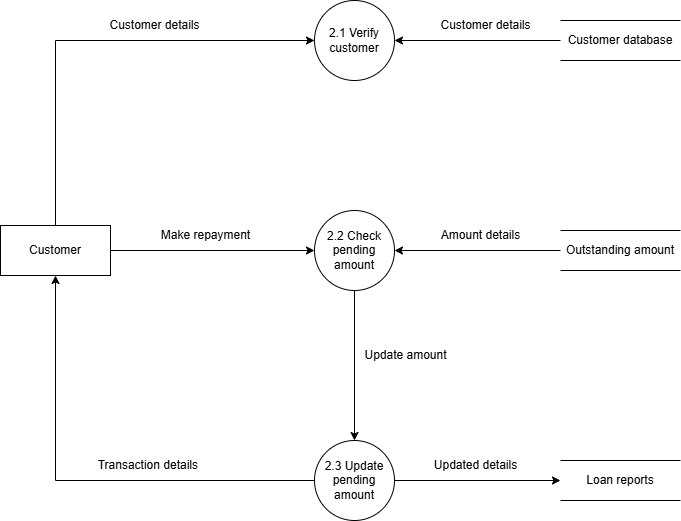

The diagram above was exported from draw.io. Its source (the exported page's mxGraphModel, read from the mxfile embedded in the PNG):
<mxGraphModel dx="1050" dy="557" grid="1" gridSize="10" guides="1" tooltips="1" connect="1" arrows="1" fold="1" page="1" pageScale="1" pageWidth="827" pageHeight="1169" math="0" shadow="0">
  <root>
    <mxCell id="0" />
    <mxCell id="1" parent="0" />
    <mxCell id="k9ldG9KaoptcB3rNoTQm-3" value="2.1 Verify customer" style="ellipse;whiteSpace=wrap;html=1;aspect=fixed;" vertex="1" parent="1">
      <mxGeometry x="384" y="20" width="80" height="80" as="geometry" />
    </mxCell>
    <mxCell id="k9ldG9KaoptcB3rNoTQm-33" style="edgeStyle=orthogonalEdgeStyle;rounded=0;orthogonalLoop=1;jettySize=auto;html=1;exitX=0.5;exitY=1;exitDx=0;exitDy=0;entryX=0.5;entryY=0;entryDx=0;entryDy=0;" edge="1" parent="1" source="k9ldG9KaoptcB3rNoTQm-5" target="k9ldG9KaoptcB3rNoTQm-8">
      <mxGeometry relative="1" as="geometry" />
    </mxCell>
    <mxCell id="k9ldG9KaoptcB3rNoTQm-5" value="2.2 Check pending amount" style="ellipse;whiteSpace=wrap;html=1;aspect=fixed;" vertex="1" parent="1">
      <mxGeometry x="384" y="230" width="80" height="80" as="geometry" />
    </mxCell>
    <mxCell id="k9ldG9KaoptcB3rNoTQm-6" style="edgeStyle=orthogonalEdgeStyle;rounded=0;orthogonalLoop=1;jettySize=auto;html=1;exitX=0;exitY=0.5;exitDx=0;exitDy=0;entryX=0.5;entryY=1;entryDx=0;entryDy=0;" edge="1" parent="1" source="k9ldG9KaoptcB3rNoTQm-8" target="k9ldG9KaoptcB3rNoTQm-13">
      <mxGeometry relative="1" as="geometry" />
    </mxCell>
    <mxCell id="k9ldG9KaoptcB3rNoTQm-7" style="edgeStyle=orthogonalEdgeStyle;rounded=0;orthogonalLoop=1;jettySize=auto;html=1;exitX=1;exitY=0.5;exitDx=0;exitDy=0;entryX=0;entryY=0.5;entryDx=0;entryDy=0;" edge="1" parent="1" source="k9ldG9KaoptcB3rNoTQm-8" target="k9ldG9KaoptcB3rNoTQm-17">
      <mxGeometry relative="1" as="geometry" />
    </mxCell>
    <mxCell id="k9ldG9KaoptcB3rNoTQm-8" value="2.3 Update pending amount" style="ellipse;whiteSpace=wrap;html=1;aspect=fixed;" vertex="1" parent="1">
      <mxGeometry x="384" y="460" width="80" height="80" as="geometry" />
    </mxCell>
    <mxCell id="k9ldG9KaoptcB3rNoTQm-9" style="edgeStyle=orthogonalEdgeStyle;rounded=0;orthogonalLoop=1;jettySize=auto;html=1;exitX=0.5;exitY=0;exitDx=0;exitDy=0;entryX=0;entryY=0.5;entryDx=0;entryDy=0;" edge="1" parent="1" source="k9ldG9KaoptcB3rNoTQm-13" target="k9ldG9KaoptcB3rNoTQm-3">
      <mxGeometry relative="1" as="geometry">
        <Array as="points">
          <mxPoint x="125" y="60" />
        </Array>
      </mxGeometry>
    </mxCell>
    <mxCell id="k9ldG9KaoptcB3rNoTQm-10" style="edgeStyle=orthogonalEdgeStyle;rounded=0;orthogonalLoop=1;jettySize=auto;html=1;exitX=1;exitY=0.5;exitDx=0;exitDy=0;entryX=0;entryY=0.5;entryDx=0;entryDy=0;" edge="1" parent="1" source="k9ldG9KaoptcB3rNoTQm-13" target="k9ldG9KaoptcB3rNoTQm-5">
      <mxGeometry relative="1" as="geometry" />
    </mxCell>
    <mxCell id="k9ldG9KaoptcB3rNoTQm-13" value="Customer" style="html=1;whiteSpace=wrap;" vertex="1" parent="1">
      <mxGeometry x="70" y="245" width="110" height="50" as="geometry" />
    </mxCell>
    <mxCell id="k9ldG9KaoptcB3rNoTQm-14" style="edgeStyle=orthogonalEdgeStyle;rounded=0;orthogonalLoop=1;jettySize=auto;html=1;exitX=0;exitY=0.5;exitDx=0;exitDy=0;entryX=1;entryY=0.5;entryDx=0;entryDy=0;" edge="1" parent="1" source="k9ldG9KaoptcB3rNoTQm-15" target="k9ldG9KaoptcB3rNoTQm-3">
      <mxGeometry relative="1" as="geometry" />
    </mxCell>
    <mxCell id="k9ldG9KaoptcB3rNoTQm-15" value="Customer database" style="shape=partialRectangle;whiteSpace=wrap;html=1;left=0;right=0;fillColor=none;" vertex="1" parent="1">
      <mxGeometry x="630" y="40" width="120" height="40" as="geometry" />
    </mxCell>
    <mxCell id="k9ldG9KaoptcB3rNoTQm-17" value="Loan reports" style="shape=partialRectangle;whiteSpace=wrap;html=1;left=0;right=0;fillColor=none;" vertex="1" parent="1">
      <mxGeometry x="630" y="480" width="120" height="40" as="geometry" />
    </mxCell>
    <mxCell id="k9ldG9KaoptcB3rNoTQm-18" style="edgeStyle=orthogonalEdgeStyle;rounded=0;orthogonalLoop=1;jettySize=auto;html=1;exitX=0;exitY=0.5;exitDx=0;exitDy=0;entryX=1;entryY=0.5;entryDx=0;entryDy=0;" edge="1" parent="1" source="k9ldG9KaoptcB3rNoTQm-19" target="k9ldG9KaoptcB3rNoTQm-5">
      <mxGeometry relative="1" as="geometry" />
    </mxCell>
    <mxCell id="k9ldG9KaoptcB3rNoTQm-19" value="Outstanding amount" style="shape=partialRectangle;whiteSpace=wrap;html=1;left=0;right=0;fillColor=none;" vertex="1" parent="1">
      <mxGeometry x="630" y="250" width="120" height="40" as="geometry" />
    </mxCell>
    <mxCell id="k9ldG9KaoptcB3rNoTQm-20" value="Customer details" style="text;html=1;align=center;verticalAlign=middle;resizable=0;points=[];autosize=1;strokeColor=none;fillColor=none;" vertex="1" parent="1">
      <mxGeometry x="169" y="30" width="110" height="30" as="geometry" />
    </mxCell>
    <mxCell id="k9ldG9KaoptcB3rNoTQm-23" value="Customer details" style="text;html=1;align=center;verticalAlign=middle;resizable=0;points=[];autosize=1;strokeColor=none;fillColor=none;" vertex="1" parent="1">
      <mxGeometry x="500" y="30" width="110" height="30" as="geometry" />
    </mxCell>
    <mxCell id="k9ldG9KaoptcB3rNoTQm-25" value="Updated details" style="text;html=1;align=center;verticalAlign=middle;resizable=0;points=[];autosize=1;strokeColor=none;fillColor=none;" vertex="1" parent="1">
      <mxGeometry x="490" y="470" width="110" height="30" as="geometry" />
    </mxCell>
    <mxCell id="k9ldG9KaoptcB3rNoTQm-27" value="Transaction details&amp;nbsp;" style="text;html=1;align=center;verticalAlign=middle;resizable=0;points=[];autosize=1;strokeColor=none;fillColor=none;" vertex="1" parent="1">
      <mxGeometry x="154" y="470" width="130" height="30" as="geometry" />
    </mxCell>
    <mxCell id="k9ldG9KaoptcB3rNoTQm-29" value="Make repayment" style="text;html=1;align=center;verticalAlign=middle;resizable=0;points=[];autosize=1;strokeColor=none;fillColor=none;" vertex="1" parent="1">
      <mxGeometry x="220" y="240" width="110" height="30" as="geometry" />
    </mxCell>
    <mxCell id="k9ldG9KaoptcB3rNoTQm-30" value="Amount details" style="text;html=1;align=center;verticalAlign=middle;resizable=0;points=[];autosize=1;strokeColor=none;fillColor=none;" vertex="1" parent="1">
      <mxGeometry x="500" y="240" width="100" height="30" as="geometry" />
    </mxCell>
    <mxCell id="k9ldG9KaoptcB3rNoTQm-34" value="Update amount" style="text;html=1;align=center;verticalAlign=middle;resizable=0;points=[];autosize=1;strokeColor=none;fillColor=none;" vertex="1" parent="1">
      <mxGeometry x="420" y="360" width="110" height="30" as="geometry" />
    </mxCell>
  </root>
</mxGraphModel>